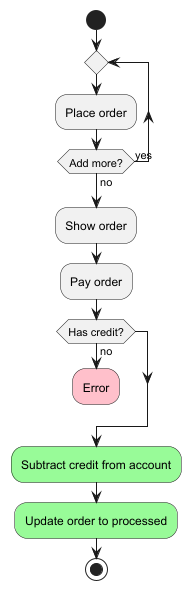

The diagram above was rendered by PlantUML. Its source (embedded in the PNG):
@startuml
'https://plantuml.com/activity-diagram-beta

start
repeat
:Place order;
repeat while (Add more?) is (yes) not (no)
:Show order;
:Pay order;
if (Has credit?) then (no)
#pink:Error;
detach
endif
#palegreen:Subtract credit from account;
#palegreen:Update order to processed;
stop
@enduml